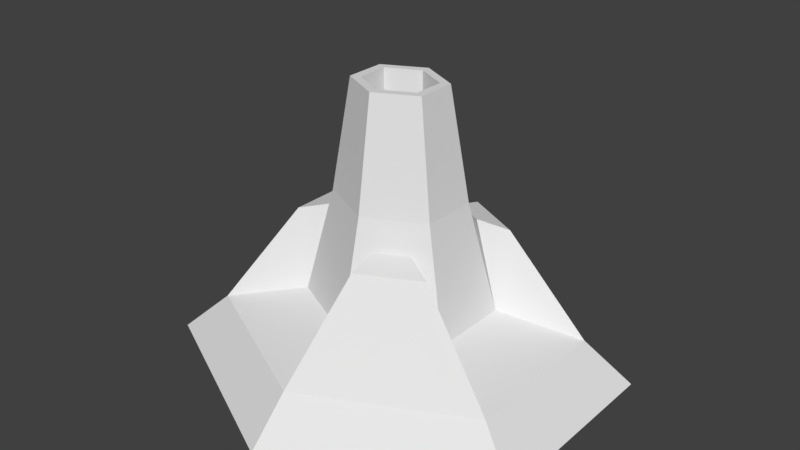 # Source: Missile.blend  (saved by Blender 2.79.0; exported with 4.5.12 LTS)
import bpy
from mathutils import Matrix  # noqa: F401  (used for matrix-valued properties, if any)

bpy.ops.wm.read_factory_settings(use_empty=True)
scene = bpy.context.scene
scene.name = 'Scene'

# ---- collections
col_collection_1 = bpy.data.collections.new('Collection 1'); scene.collection.children.link(col_collection_1)

# ---- world
world_world = bpy.data.worlds.new('World'); scene.world = world_world
world_world.color = (0.05088, 0.05088, 0.05088)
world_world.use_sun_shadow = False
world_world.sun_shadow_jitter_overblur = 0.0
world_world.cycles.sampling_method = 'MANUAL'

# ---- meshes
me_cylinder = bpy.data.meshes.new('Cylinder')
me_cylinder.from_pydata([(4.16e-08, -5.96e-08, -0.9443), (0.9476, 0.0, -0.4693), (0.9476, 0.0, 0.4693), (-5.34e-08, 0.0, 0.9443), (-0.9476, 0.0, 0.4693), (-0.9476, 0.0, -0.4693), (4.121e-08, 0.1955, -0.7471), (0.7497, 0.1955, -0.3713), (0.7497, 0.1955, 0.3713), (-3.395e-08, 0.1955, 0.7471), (-0.7497, 0.1955, 0.3713), (-0.7497, 0.1955, -0.3713), (4.051e-08, 0.2962, -0.3897), (0.3911, 0.2962, -0.1937), (0.3911, 0.2962, 0.1937), (1.301e-09, 0.2962, 0.3897), (-0.3911, 0.2962, 0.1937), (-0.3911, 0.2962, -0.1937), (3.412e-08, 0.8119, -0.2691), (0.27, 0.8119, -0.1337), (0.27, 0.8119, 0.1337), (7.049e-09, 0.8119, 0.2691), (-0.27, 0.8119, 0.1337), (-0.27, 0.8119, -0.1337), (2.993e-08, 1.339, -0.19), (0.1906, 1.339, -0.09441), (0.1906, 1.339, 0.09441), (1.082e-08, 1.339, 0.19), (-0.1906, 1.339, 0.09441), (-0.1906, 1.339, -0.09441), (2.675e-08, 1.339, -0.1499), (0.1504, 1.339, -0.07447), (0.1504, 1.339, 0.07447), (1.168e-08, 1.339, 0.1499), (-0.1504, 1.339, 0.07447), (-0.1504, 1.339, -0.07447), (2.675e-08, 0.4984, -0.1499), (0.1504, 0.4984, -0.07447), (0.1504, 0.4984, 0.07447), (1.168e-08, 0.4984, 0.1499), (-0.1504, 0.4984, 0.07447), (-0.1504, 0.4984, -0.07447), (0.1035, 0.6537, -0.4318), (0.3817, 0.6537, -0.2924), (0.3817, 0.6537, 0.2924), (0.1035, 0.6537, 0.4318), (-0.4856, 0.6537, 0.1377), (-0.4856, 0.6537, -0.1377), (0.1035, 0.6911, -0.2992), (0.2486, 0.6911, -0.2265), (0.2486, 0.6911, 0.2265), (0.1035, 0.6911, 0.2992), (-0.3525, 0.6911, 0.07185), (-0.3525, 0.6911, -0.07185)], [], [(1, 2, 3, 4, 5, 0), (17, 11, 47, 53), (5, 4, 10, 11), (3, 2, 8, 9), (1, 0, 6, 7), (0, 5, 11, 6), (4, 3, 9, 10), (2, 1, 7, 8), (17, 16, 22, 23), (6, 11, 17, 12), (10, 9, 15, 16), (8, 7, 13, 14), (8, 14, 50, 44), (16, 17, 53, 52), (18, 23, 29, 24), (15, 14, 20, 21), (13, 12, 18, 19), (12, 17, 23, 18), (16, 15, 21, 22), (14, 13, 19, 20), (29, 28, 34, 35), (22, 21, 27, 28), (20, 19, 25, 26), (23, 22, 28, 29), (21, 20, 26, 27), (19, 18, 24, 25), (30, 35, 41, 36), (27, 26, 32, 33), (25, 24, 30, 31), (24, 29, 35, 30), (28, 27, 33, 34), (26, 25, 31, 32), (37, 36, 41, 40, 39, 38), (34, 33, 39, 40), (32, 31, 37, 38), (35, 34, 40, 41), (33, 32, 38, 39), (31, 30, 36, 37), (43, 42, 48, 49), (47, 46, 52, 53), (45, 44, 50, 51), (7, 6, 42, 43), (14, 15, 51, 50), (15, 9, 45, 51), (11, 10, 46, 47), (6, 12, 48, 42), (10, 16, 52, 46), (12, 13, 49, 48), (9, 8, 44, 45), (13, 7, 43, 49)])
me_cylinder.use_remesh_preserve_volume = False
me_cylinder.use_remesh_preserve_attributes = False
me_cylinder.use_mirror_vertex_groups = False
me_cylinder.update()

# ---- objects
ob_cylinder = bpy.data.objects.new('Cylinder', me_cylinder)

# ---- transforms, parenting, visibility, modifiers, constraints
ob_cylinder.location = (0.0, 0.0, 0.0)
ob_cylinder.rotation_euler = (1.571, -0.0, 0.0)
ob_cylinder.lineart.crease_threshold = 0.0

# ---- collection membership
col_collection_1.objects.link(ob_cylinder)

# ---- scene / render settings (as saved in the file)
scene.frame_start = 1; scene.frame_end = 250; scene.frame_set(1)
scene.render.engine = 'BLENDER_EEVEE_NEXT'
scene.render.resolution_percentage = 50
scene.render.dither_intensity = 0.0
scene.cycles.use_denoising = False
scene.cycles.samples = 128
scene.cycles.sampling_pattern = 'TABULATED_SOBOL'
scene.cycles.use_adaptive_sampling = False
scene.cycles.use_light_tree = False
scene.cycles.blur_glossy = 0.0
scene.cycles.sample_clamp_indirect = 0.0
scene.view_settings.view_transform = 'Standard'
bpy.context.view_layer.update()

# ---- added for rendering (the .blend has no active camera and no usable light): camera, sun
cam_auto = bpy.data.cameras.new('AutoCamera')
cam_auto.lens = 50.0
cam_auto.sensor_width = 36.0
cam_auto.clip_end = 1000.0
ob_auto_camera = bpy.data.objects.new('AutoCamera', cam_auto)
scene.collection.objects.link(ob_auto_camera)
ob_auto_camera.location = (2.76822, -3.32187, 2.88413)
ob_auto_camera.rotation_euler = (1.09748, -7.21219e-08, 0.694738)
scene.camera = ob_auto_camera
light_auto_sun = bpy.data.lights.new('AutoSun', 'SUN')
light_auto_sun.energy = 3.0
light_auto_sun.angle = 0.0523599
ob_auto_sun = bpy.data.objects.new('AutoSun', light_auto_sun)
scene.collection.objects.link(ob_auto_sun)
ob_auto_sun.rotation_euler = (0.872665, 0.174533, 0.523599)
bpy.context.view_layer.update()
